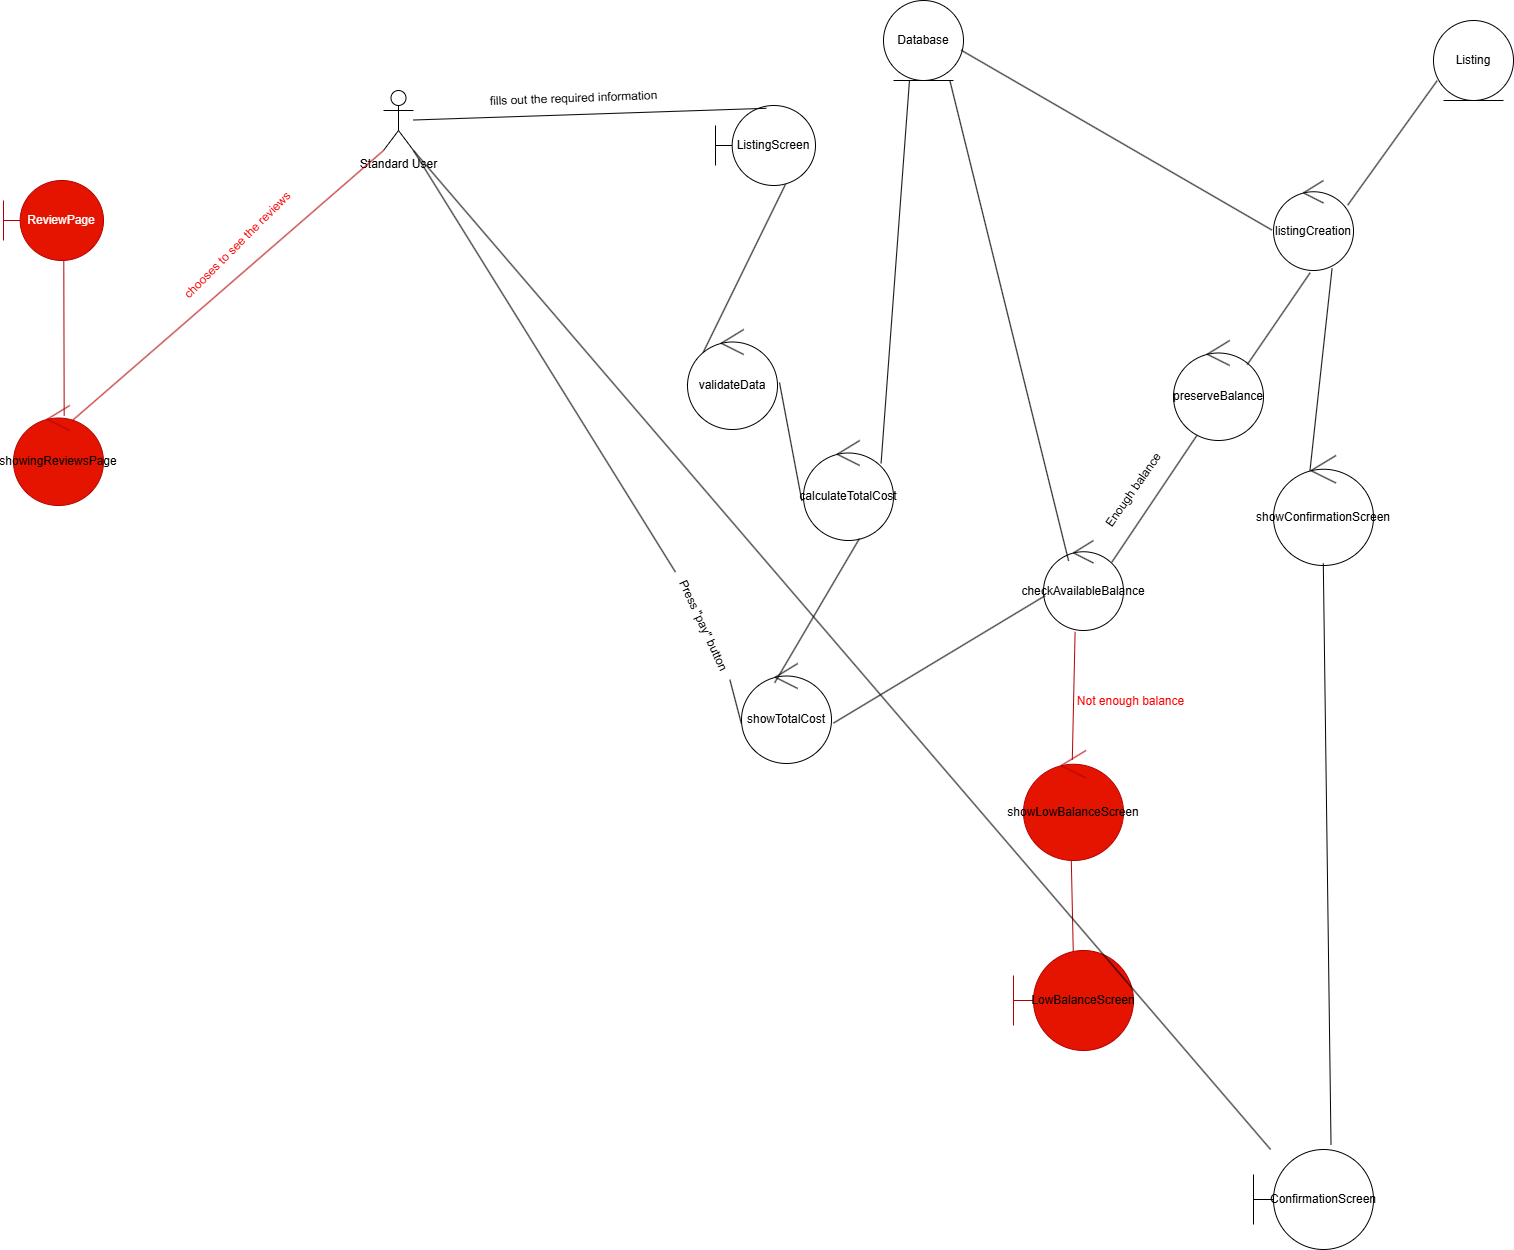

The diagram above was exported from draw.io. Its source (the exported page's mxGraphModel, read from the mxfile embedded in the PNG):
<mxGraphModel dx="389" dy="-498" grid="1" gridSize="10" guides="1" tooltips="1" connect="1" arrows="1" fold="1" page="1" pageScale="1" pageWidth="827" pageHeight="1169" math="0" shadow="0">
  <root>
    <mxCell id="0" />
    <mxCell id="1" parent="0" />
    <mxCell id="h-uJM6mI_D1igMEZuHYQ-466" value="Standard User" style="shape=umlActor;verticalLabelPosition=bottom;verticalAlign=top;html=1;" vertex="1" parent="1">
      <mxGeometry x="1450" y="1680" width="30" height="60" as="geometry" />
    </mxCell>
    <mxCell id="h-uJM6mI_D1igMEZuHYQ-467" value="Database" style="ellipse;shape=umlEntity;whiteSpace=wrap;html=1;" vertex="1" parent="1">
      <mxGeometry x="1950" y="1590" width="80" height="80" as="geometry" />
    </mxCell>
    <mxCell id="h-uJM6mI_D1igMEZuHYQ-468" value="ListingScreen" style="shape=umlBoundary;whiteSpace=wrap;html=1;" vertex="1" parent="1">
      <mxGeometry x="1782" y="1695" width="100" height="80" as="geometry" />
    </mxCell>
    <mxCell id="h-uJM6mI_D1igMEZuHYQ-469" value="" style="endArrow=none;html=1;rounded=0;exitX=0.508;exitY=0.035;exitDx=0;exitDy=0;exitPerimeter=0;" edge="1" parent="1" source="h-uJM6mI_D1igMEZuHYQ-468" target="h-uJM6mI_D1igMEZuHYQ-466">
      <mxGeometry width="50" height="50" relative="1" as="geometry">
        <mxPoint x="1350" y="1910" as="sourcePoint" />
        <mxPoint x="1400" y="1860" as="targetPoint" />
      </mxGeometry>
    </mxCell>
    <mxCell id="h-uJM6mI_D1igMEZuHYQ-470" value="fills out the required information" style="text;html=1;align=center;verticalAlign=middle;resizable=0;points=[];autosize=1;strokeColor=none;fillColor=none;rotation=-2;" vertex="1" parent="1">
      <mxGeometry x="1545" y="1673" width="190" height="30" as="geometry" />
    </mxCell>
    <mxCell id="h-uJM6mI_D1igMEZuHYQ-471" value="" style="endArrow=none;html=1;rounded=0;entryX=0.7;entryY=0.985;entryDx=0;entryDy=0;entryPerimeter=0;exitX=0;exitY=0.55;exitDx=0;exitDy=0;exitPerimeter=0;" edge="1" parent="1" source="h-uJM6mI_D1igMEZuHYQ-472" target="h-uJM6mI_D1igMEZuHYQ-468">
      <mxGeometry width="50" height="50" relative="1" as="geometry">
        <mxPoint x="1650" y="2120" as="sourcePoint" />
        <mxPoint x="1520" y="2120" as="targetPoint" />
      </mxGeometry>
    </mxCell>
    <mxCell id="h-uJM6mI_D1igMEZuHYQ-472" value="validateData" style="ellipse;shape=umlControl;whiteSpace=wrap;html=1;" vertex="1" parent="1">
      <mxGeometry x="1754" y="1919" width="90" height="100" as="geometry" />
    </mxCell>
    <mxCell id="h-uJM6mI_D1igMEZuHYQ-473" value="calculateTotalCost" style="ellipse;shape=umlControl;whiteSpace=wrap;html=1;" vertex="1" parent="1">
      <mxGeometry x="1870" y="2030" width="90" height="100" as="geometry" />
    </mxCell>
    <mxCell id="h-uJM6mI_D1igMEZuHYQ-474" value="" style="endArrow=none;html=1;rounded=0;entryX=-0.018;entryY=0.604;entryDx=0;entryDy=0;entryPerimeter=0;exitX=1.022;exitY=0.53;exitDx=0;exitDy=0;exitPerimeter=0;" edge="1" parent="1" source="h-uJM6mI_D1igMEZuHYQ-472" target="h-uJM6mI_D1igMEZuHYQ-473">
      <mxGeometry width="50" height="50" relative="1" as="geometry">
        <mxPoint x="1750" y="2150" as="sourcePoint" />
        <mxPoint x="1800" y="2100" as="targetPoint" />
      </mxGeometry>
    </mxCell>
    <mxCell id="h-uJM6mI_D1igMEZuHYQ-475" value="" style="endArrow=none;html=1;rounded=0;exitX=0.862;exitY=0.228;exitDx=0;exitDy=0;exitPerimeter=0;entryX=0.325;entryY=0.995;entryDx=0;entryDy=0;entryPerimeter=0;" edge="1" parent="1" source="h-uJM6mI_D1igMEZuHYQ-473" target="h-uJM6mI_D1igMEZuHYQ-467">
      <mxGeometry width="50" height="50" relative="1" as="geometry">
        <mxPoint x="1880" y="2020" as="sourcePoint" />
        <mxPoint x="1960" y="1720" as="targetPoint" />
      </mxGeometry>
    </mxCell>
    <mxCell id="h-uJM6mI_D1igMEZuHYQ-476" value="showTotalCost" style="ellipse;shape=umlControl;whiteSpace=wrap;html=1;" vertex="1" parent="1">
      <mxGeometry x="1808" y="2253" width="90" height="100" as="geometry" />
    </mxCell>
    <mxCell id="h-uJM6mI_D1igMEZuHYQ-477" value="" style="endArrow=none;html=1;rounded=0;entryX=0.622;entryY=0.98;entryDx=0;entryDy=0;entryPerimeter=0;exitX=0.369;exitY=0.192;exitDx=0;exitDy=0;exitPerimeter=0;" edge="1" parent="1" source="h-uJM6mI_D1igMEZuHYQ-476" target="h-uJM6mI_D1igMEZuHYQ-473">
      <mxGeometry width="50" height="50" relative="1" as="geometry">
        <mxPoint x="1860" y="2200" as="sourcePoint" />
        <mxPoint x="1910" y="2150" as="targetPoint" />
      </mxGeometry>
    </mxCell>
    <mxCell id="h-uJM6mI_D1igMEZuHYQ-480" value="" style="endArrow=none;html=1;rounded=0;exitX=-0.003;exitY=0.596;exitDx=0;exitDy=0;exitPerimeter=0;entryX=1;entryY=1;entryDx=0;entryDy=0;entryPerimeter=0;" edge="1" parent="1" source="h-uJM6mI_D1igMEZuHYQ-481" target="h-uJM6mI_D1igMEZuHYQ-466">
      <mxGeometry width="50" height="50" relative="1" as="geometry">
        <mxPoint x="1711.6999999999998" y="2444.32" as="sourcePoint" />
        <mxPoint x="1590" y="1980" as="targetPoint" />
      </mxGeometry>
    </mxCell>
    <mxCell id="h-uJM6mI_D1igMEZuHYQ-482" value="checkAvailableBalance" style="ellipse;shape=umlControl;whiteSpace=wrap;html=1;" vertex="1" parent="1">
      <mxGeometry x="2110" y="2130" width="80" height="90" as="geometry" />
    </mxCell>
    <mxCell id="h-uJM6mI_D1igMEZuHYQ-483" value="" style="endArrow=none;html=1;rounded=0;entryX=0.017;entryY=0.615;entryDx=0;entryDy=0;entryPerimeter=0;exitX=1.022;exitY=0.596;exitDx=0;exitDy=0;exitPerimeter=0;" edge="1" parent="1" source="h-uJM6mI_D1igMEZuHYQ-476" target="h-uJM6mI_D1igMEZuHYQ-482">
      <mxGeometry width="50" height="50" relative="1" as="geometry">
        <mxPoint x="1780.6999999999998" y="2486.6400000000003" as="sourcePoint" />
        <mxPoint x="1920" y="2410" as="targetPoint" />
      </mxGeometry>
    </mxCell>
    <mxCell id="h-uJM6mI_D1igMEZuHYQ-484" value="" style="endArrow=none;html=1;rounded=0;entryX=0.829;entryY=0.998;entryDx=0;entryDy=0;entryPerimeter=0;exitX=0.314;exitY=0.227;exitDx=0;exitDy=0;exitPerimeter=0;" edge="1" parent="1" source="h-uJM6mI_D1igMEZuHYQ-482" target="h-uJM6mI_D1igMEZuHYQ-467">
      <mxGeometry width="50" height="50" relative="1" as="geometry">
        <mxPoint x="2110" y="1980" as="sourcePoint" />
        <mxPoint x="2160" y="1930" as="targetPoint" />
      </mxGeometry>
    </mxCell>
    <mxCell id="h-uJM6mI_D1igMEZuHYQ-485" value="" style="endArrow=none;html=1;rounded=0;exitX=0.854;exitY=0.241;exitDx=0;exitDy=0;exitPerimeter=0;entryX=0.276;entryY=0.928;entryDx=0;entryDy=0;entryPerimeter=0;" edge="1" parent="1" source="h-uJM6mI_D1igMEZuHYQ-482" target="h-uJM6mI_D1igMEZuHYQ-487">
      <mxGeometry width="50" height="50" relative="1" as="geometry">
        <mxPoint x="2210" y="2080" as="sourcePoint" />
        <mxPoint x="2260" y="2030" as="targetPoint" />
      </mxGeometry>
    </mxCell>
    <mxCell id="h-uJM6mI_D1igMEZuHYQ-486" value="Enough balance" style="text;html=1;align=center;verticalAlign=middle;resizable=0;points=[];autosize=1;strokeColor=none;fillColor=none;rotation=-55;" vertex="1" parent="1">
      <mxGeometry x="2145" y="2065" width="110" height="30" as="geometry" />
    </mxCell>
    <mxCell id="h-uJM6mI_D1igMEZuHYQ-487" value="preserveBalance" style="ellipse;shape=umlControl;whiteSpace=wrap;html=1;" vertex="1" parent="1">
      <mxGeometry x="2240" y="1930" width="90" height="100" as="geometry" />
    </mxCell>
    <mxCell id="h-uJM6mI_D1igMEZuHYQ-488" value="" style="endArrow=none;html=1;rounded=0;exitX=0.82;exitY=0.241;exitDx=0;exitDy=0;exitPerimeter=0;entryX=0.458;entryY=1.025;entryDx=0;entryDy=0;entryPerimeter=0;" edge="1" parent="1" source="h-uJM6mI_D1igMEZuHYQ-487" target="h-uJM6mI_D1igMEZuHYQ-489">
      <mxGeometry width="50" height="50" relative="1" as="geometry">
        <mxPoint x="2310" y="1880" as="sourcePoint" />
        <mxPoint x="2360" y="1830" as="targetPoint" />
      </mxGeometry>
    </mxCell>
    <mxCell id="h-uJM6mI_D1igMEZuHYQ-489" value="listingCreation" style="ellipse;shape=umlControl;whiteSpace=wrap;html=1;" vertex="1" parent="1">
      <mxGeometry x="2340" y="1770" width="80" height="90" as="geometry" />
    </mxCell>
    <mxCell id="h-uJM6mI_D1igMEZuHYQ-490" value="Listing" style="ellipse;shape=umlEntity;whiteSpace=wrap;html=1;" vertex="1" parent="1">
      <mxGeometry x="2500" y="1610" width="80" height="80" as="geometry" />
    </mxCell>
    <mxCell id="h-uJM6mI_D1igMEZuHYQ-491" value="" style="endArrow=none;html=1;rounded=0;entryX=0.046;entryY=0.752;entryDx=0;entryDy=0;entryPerimeter=0;exitX=0.929;exitY=0.272;exitDx=0;exitDy=0;exitPerimeter=0;" edge="1" parent="1" source="h-uJM6mI_D1igMEZuHYQ-489" target="h-uJM6mI_D1igMEZuHYQ-490">
      <mxGeometry width="50" height="50" relative="1" as="geometry">
        <mxPoint x="2370" y="1750" as="sourcePoint" />
        <mxPoint x="2420" y="1700" as="targetPoint" />
      </mxGeometry>
    </mxCell>
    <mxCell id="h-uJM6mI_D1igMEZuHYQ-492" value="" style="endArrow=none;html=1;rounded=0;entryX=-0.021;entryY=0.55;entryDx=0;entryDy=0;entryPerimeter=0;exitX=0.971;exitY=0.621;exitDx=0;exitDy=0;exitPerimeter=0;" edge="1" parent="1" source="h-uJM6mI_D1igMEZuHYQ-467" target="h-uJM6mI_D1igMEZuHYQ-489">
      <mxGeometry width="50" height="50" relative="1" as="geometry">
        <mxPoint x="2170" y="1820" as="sourcePoint" />
        <mxPoint x="2220" y="1770" as="targetPoint" />
      </mxGeometry>
    </mxCell>
    <mxCell id="h-uJM6mI_D1igMEZuHYQ-493" value="" style="endArrow=none;html=1;rounded=0;entryX=0.732;entryY=0.978;entryDx=0;entryDy=0;entryPerimeter=0;exitX=0.364;exitY=0.143;exitDx=0;exitDy=0;exitPerimeter=0;" edge="1" parent="1" source="h-uJM6mI_D1igMEZuHYQ-494" target="h-uJM6mI_D1igMEZuHYQ-489">
      <mxGeometry width="50" height="50" relative="1" as="geometry">
        <mxPoint x="2390" y="2050" as="sourcePoint" />
        <mxPoint x="2420" y="2050" as="targetPoint" />
      </mxGeometry>
    </mxCell>
    <mxCell id="h-uJM6mI_D1igMEZuHYQ-494" value="showConfirmationScreen" style="ellipse;shape=umlControl;whiteSpace=wrap;html=1;" vertex="1" parent="1">
      <mxGeometry x="2340" y="2045" width="100" height="110" as="geometry" />
    </mxCell>
    <mxCell id="h-uJM6mI_D1igMEZuHYQ-495" value="" style="endArrow=none;html=1;rounded=0;entryX=0.498;entryY=0.981;entryDx=0;entryDy=0;entryPerimeter=0;exitX=0.646;exitY=-0.045;exitDx=0;exitDy=0;exitPerimeter=0;" edge="1" parent="1" source="h-uJM6mI_D1igMEZuHYQ-496" target="h-uJM6mI_D1igMEZuHYQ-494">
      <mxGeometry width="50" height="50" relative="1" as="geometry">
        <mxPoint x="2390" y="2300" as="sourcePoint" />
        <mxPoint x="2370" y="2270" as="targetPoint" />
      </mxGeometry>
    </mxCell>
    <mxCell id="h-uJM6mI_D1igMEZuHYQ-496" value="ConfirmationScreen" style="shape=umlBoundary;whiteSpace=wrap;html=1;" vertex="1" parent="1">
      <mxGeometry x="2320" y="2739" width="120" height="100" as="geometry" />
    </mxCell>
    <mxCell id="h-uJM6mI_D1igMEZuHYQ-497" value="" style="endArrow=none;html=1;rounded=0;entryX=0.395;entryY=1.015;entryDx=0;entryDy=0;entryPerimeter=0;exitX=0.488;exitY=0.084;exitDx=0;exitDy=0;exitPerimeter=0;fillColor=#e51400;strokeColor=#B20000;" edge="1" parent="1" source="h-uJM6mI_D1igMEZuHYQ-499" target="h-uJM6mI_D1igMEZuHYQ-482">
      <mxGeometry width="50" height="50" relative="1" as="geometry">
        <mxPoint x="2140" y="2340" as="sourcePoint" />
        <mxPoint x="2160" y="2280" as="targetPoint" />
      </mxGeometry>
    </mxCell>
    <mxCell id="h-uJM6mI_D1igMEZuHYQ-498" value="&lt;font style=&quot;color: rgb(255, 0, 0);&quot;&gt;Not enough balance&lt;/font&gt;" style="text;html=1;align=center;verticalAlign=middle;resizable=0;points=[];autosize=1;" vertex="1" parent="1">
      <mxGeometry x="2132" y="2276" width="130" height="30" as="geometry" />
    </mxCell>
    <mxCell id="h-uJM6mI_D1igMEZuHYQ-499" value="&lt;font style=&quot;color: rgb(0, 0, 0);&quot;&gt;showLowBalanceScreen&lt;/font&gt;" style="ellipse;shape=umlControl;whiteSpace=wrap;html=1;fillColor=#e51400;fontColor=#ffffff;strokeColor=#B20000;" vertex="1" parent="1">
      <mxGeometry x="2090" y="2340" width="100" height="110" as="geometry" />
    </mxCell>
    <mxCell id="h-uJM6mI_D1igMEZuHYQ-500" value="&lt;font style=&quot;color: rgb(0, 0, 0);&quot;&gt;LowBalanceScreen&lt;/font&gt;" style="shape=umlBoundary;whiteSpace=wrap;html=1;fillColor=#e51400;fontColor=#ffffff;strokeColor=#B20000;" vertex="1" parent="1">
      <mxGeometry x="2080" y="2540" width="120" height="100" as="geometry" />
    </mxCell>
    <mxCell id="h-uJM6mI_D1igMEZuHYQ-501" value="" style="endArrow=none;html=1;rounded=0;entryX=0.478;entryY=1.001;entryDx=0;entryDy=0;entryPerimeter=0;exitX=0.498;exitY=0.01;exitDx=0;exitDy=0;exitPerimeter=0;fillColor=#e51400;strokeColor=#B20000;" edge="1" parent="1" source="h-uJM6mI_D1igMEZuHYQ-500" target="h-uJM6mI_D1igMEZuHYQ-499">
      <mxGeometry width="50" height="50" relative="1" as="geometry">
        <mxPoint x="2210" y="2663.5" as="sourcePoint" />
        <mxPoint x="2212" y="2496.5" as="targetPoint" />
      </mxGeometry>
    </mxCell>
    <mxCell id="h-uJM6mI_D1igMEZuHYQ-502" value="" style="endArrow=none;html=1;rounded=0;entryX=0;entryY=1;entryDx=0;entryDy=0;entryPerimeter=0;exitX=0.656;exitY=0.149;exitDx=0;exitDy=0;exitPerimeter=0;fillColor=#e51400;strokeColor=#B20000;" edge="1" parent="1" source="h-uJM6mI_D1igMEZuHYQ-503" target="h-uJM6mI_D1igMEZuHYQ-466">
      <mxGeometry width="50" height="50" relative="1" as="geometry">
        <mxPoint x="1530" y="2160" as="sourcePoint" />
        <mxPoint x="1665.6" y="1896.1599999999999" as="targetPoint" />
      </mxGeometry>
    </mxCell>
    <mxCell id="h-uJM6mI_D1igMEZuHYQ-503" value="&lt;font style=&quot;color: rgb(0, 0, 0);&quot;&gt;showingReviewsPage&lt;/font&gt;" style="ellipse;shape=umlControl;whiteSpace=wrap;html=1;fillColor=#e51400;fontColor=#ffffff;strokeColor=#B20000;" vertex="1" parent="1">
      <mxGeometry x="1080" y="1995" width="90" height="100" as="geometry" />
    </mxCell>
    <mxCell id="h-uJM6mI_D1igMEZuHYQ-504" value="" style="endArrow=none;html=1;rounded=0;exitX=0.563;exitY=0.101;exitDx=0;exitDy=0;exitPerimeter=0;entryX=0.603;entryY=0.998;entryDx=0;entryDy=0;entryPerimeter=0;fillColor=#e51400;strokeColor=#B20000;" edge="1" parent="1" source="h-uJM6mI_D1igMEZuHYQ-503" target="h-uJM6mI_D1igMEZuHYQ-505">
      <mxGeometry width="50" height="50" relative="1" as="geometry">
        <mxPoint x="1250" y="1880" as="sourcePoint" />
        <mxPoint x="1270" y="1820" as="targetPoint" />
      </mxGeometry>
    </mxCell>
    <mxCell id="h-uJM6mI_D1igMEZuHYQ-505" value="ReviewPage" style="shape=umlBoundary;whiteSpace=wrap;html=1;fillColor=#e51400;fontColor=#ffffff;strokeColor=#B20000;" vertex="1" parent="1">
      <mxGeometry x="1070" y="1770" width="100" height="80" as="geometry" />
    </mxCell>
    <mxCell id="h-uJM6mI_D1igMEZuHYQ-506" value="chooses to see the reviews" style="text;html=1;align=center;verticalAlign=middle;resizable=0;points=[];autosize=1;rotation=-45;fontColor=#FF0000;" vertex="1" parent="1">
      <mxGeometry x="1219" y="1820" width="170" height="30" as="geometry" />
    </mxCell>
    <mxCell id="h-uJM6mI_D1igMEZuHYQ-507" value="" style="endArrow=none;html=1;rounded=0;exitX=1;exitY=1;exitDx=0;exitDy=0;exitPerimeter=0;" edge="1" parent="1" source="h-uJM6mI_D1igMEZuHYQ-466" target="h-uJM6mI_D1igMEZuHYQ-496">
      <mxGeometry width="50" height="50" relative="1" as="geometry">
        <mxPoint x="1950" y="2660" as="sourcePoint" />
        <mxPoint x="2000" y="2610" as="targetPoint" />
      </mxGeometry>
    </mxCell>
    <mxCell id="h-uJM6mI_D1igMEZuHYQ-508" value="" style="endArrow=none;html=1;rounded=0;exitX=-0.003;exitY=0.596;exitDx=0;exitDy=0;exitPerimeter=0;entryX=1.003;entryY=0.467;entryDx=0;entryDy=0;entryPerimeter=0;" edge="1" parent="1" source="h-uJM6mI_D1igMEZuHYQ-476" target="h-uJM6mI_D1igMEZuHYQ-481">
      <mxGeometry width="50" height="50" relative="1" as="geometry">
        <mxPoint x="1808" y="2313" as="sourcePoint" />
        <mxPoint x="1480" y="1740" as="targetPoint" />
      </mxGeometry>
    </mxCell>
    <mxCell id="h-uJM6mI_D1igMEZuHYQ-481" value="Press &quot;pay&quot; button" style="text;html=1;align=center;verticalAlign=middle;resizable=0;points=[];autosize=1;strokeColor=none;fillColor=none;rotation=65;" vertex="1" parent="1">
      <mxGeometry x="1710" y="2200" width="120" height="30" as="geometry" />
    </mxCell>
  </root>
</mxGraphModel>